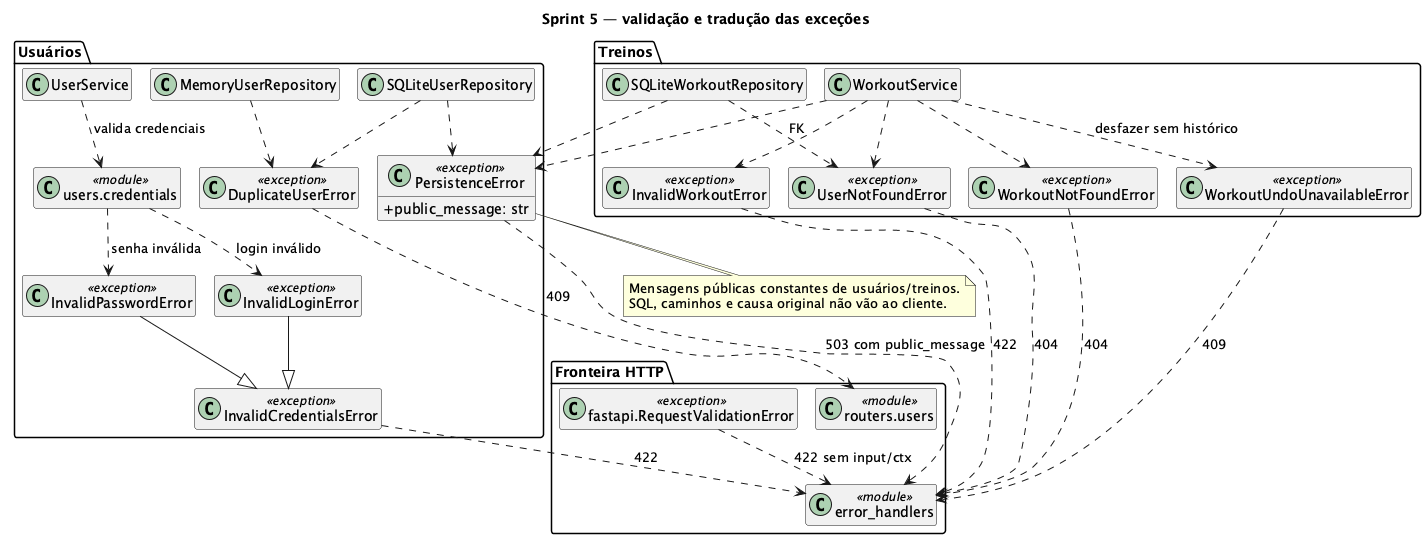

The diagram above was rendered by PlantUML. Its source (embedded in the PNG):
@startuml
!pragma layout smetana
skinparam classAttributeIconSize 0
hide empty members

title Sprint 5 — validação e tradução das exceções

package "Usuários" {
  class "users.credentials" as Credentials <<module>>
  class UserService
  class MemoryUserRepository
  class SQLiteUserRepository
  class InvalidCredentialsError <<exception>>
  class InvalidLoginError <<exception>>
  class InvalidPasswordError <<exception>>
  class DuplicateUserError <<exception>>
  class PersistenceError <<exception>> {
    +public_message: str
  }
}
package "Treinos" {
  class WorkoutService
  class SQLiteWorkoutRepository
  class InvalidWorkoutError <<exception>>
  class UserNotFoundError <<exception>>
  class WorkoutNotFoundError <<exception>>
  class WorkoutUndoUnavailableError <<exception>>
}
package "Fronteira HTTP" {
  class "error_handlers" as Handlers <<module>>
  class "routers.users" as UserRoutes <<module>>
  class "fastapi.RequestValidationError" as RequestValidationError <<exception>>
}

InvalidLoginError --|> InvalidCredentialsError
InvalidPasswordError --|> InvalidCredentialsError
UserService ..> Credentials : valida credenciais
Credentials ..> InvalidLoginError : login inválido
Credentials ..> InvalidPasswordError : senha inválida
MemoryUserRepository ..> DuplicateUserError
SQLiteUserRepository ..> DuplicateUserError
SQLiteUserRepository ..> PersistenceError
SQLiteWorkoutRepository ..> PersistenceError
SQLiteWorkoutRepository ..> UserNotFoundError : FK
WorkoutService ..> InvalidWorkoutError
WorkoutService ..> UserNotFoundError
WorkoutService ..> WorkoutNotFoundError
WorkoutService ..> WorkoutUndoUnavailableError : desfazer sem histórico
WorkoutService ..> PersistenceError
RequestValidationError ..> Handlers : 422 sem input/ctx
InvalidCredentialsError ..> Handlers : 422
InvalidWorkoutError ..> Handlers : 422
UserNotFoundError ..> Handlers : 404
WorkoutNotFoundError ..> Handlers : 404
WorkoutUndoUnavailableError ..> Handlers : 409
PersistenceError ..> Handlers : 503 com public_message
DuplicateUserError ..> UserRoutes : 409

note bottom of PersistenceError
  Mensagens públicas constantes de usuários/treinos.
  SQL, caminhos e causa original não vão ao cliente.
end note
@enduml